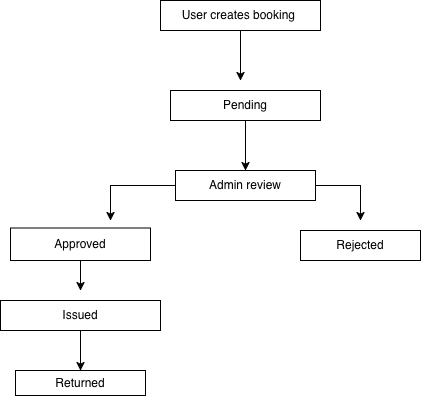

The diagram above was exported from draw.io. Its source (the exported page's mxGraphModel, read from the mxfile embedded in the PNG):
<mxGraphModel dx="774" dy="1649" grid="1" gridSize="10" guides="1" tooltips="1" connect="1" arrows="1" fold="1" page="1" pageScale="1" pageWidth="850" pageHeight="1100" math="0" shadow="0">
  <root>
    <mxCell id="0" />
    <mxCell id="1" parent="0" />
    <mxCell id="B1fElhEDkcuclCuPpj-N-10" edge="1" parent="1" source="_vsTwW091EI-2IWurKYC-1" style="edgeStyle=orthogonalEdgeStyle;rounded=0;orthogonalLoop=1;jettySize=auto;html=1;" target="B1fElhEDkcuclCuPpj-N-4" value="">
      <mxGeometry relative="1" as="geometry" />
    </mxCell>
    <mxCell id="_vsTwW091EI-2IWurKYC-1" parent="1" style="rounded=0;whiteSpace=wrap;html=1;" value="Pending" vertex="1">
      <mxGeometry height="30" width="150" x="290" y="60" as="geometry" />
    </mxCell>
    <mxCell id="B1fElhEDkcuclCuPpj-N-13" edge="1" parent="1" source="_vsTwW091EI-2IWurKYC-2" style="edgeStyle=orthogonalEdgeStyle;rounded=0;orthogonalLoop=1;jettySize=auto;html=1;">
      <mxGeometry relative="1" as="geometry">
        <mxPoint x="200" y="260" as="targetPoint" />
      </mxGeometry>
    </mxCell>
    <mxCell id="_vsTwW091EI-2IWurKYC-2" parent="1" style="rounded=0;whiteSpace=wrap;html=1;" value="Approved" vertex="1">
      <mxGeometry height="32.5" width="140" x="130" y="197.5" as="geometry" />
    </mxCell>
    <mxCell id="B1fElhEDkcuclCuPpj-N-14" edge="1" parent="1" source="_vsTwW091EI-2IWurKYC-3" style="edgeStyle=orthogonalEdgeStyle;rounded=0;orthogonalLoop=1;jettySize=auto;html=1;entryX=0.5;entryY=0;entryDx=0;entryDy=0;" target="_vsTwW091EI-2IWurKYC-4">
      <mxGeometry relative="1" as="geometry" />
    </mxCell>
    <mxCell id="_vsTwW091EI-2IWurKYC-3" parent="1" style="rounded=0;whiteSpace=wrap;html=1;" value="Issued" vertex="1">
      <mxGeometry height="30" width="160" x="120" y="270" as="geometry" />
    </mxCell>
    <mxCell id="_vsTwW091EI-2IWurKYC-4" parent="1" style="rounded=0;whiteSpace=wrap;html=1;" value="Returned" vertex="1">
      <mxGeometry height="25" width="130" x="135" y="340" as="geometry" />
    </mxCell>
    <mxCell id="_vsTwW091EI-2IWurKYC-11" parent="1" style="rounded=0;whiteSpace=wrap;html=1;" value="Rejected" vertex="1">
      <mxGeometry height="30" width="120" x="420" y="200" as="geometry" />
    </mxCell>
    <mxCell id="B1fElhEDkcuclCuPpj-N-9" edge="1" parent="1" source="B1fElhEDkcuclCuPpj-N-2" style="edgeStyle=orthogonalEdgeStyle;rounded=0;orthogonalLoop=1;jettySize=auto;html=1;">
      <mxGeometry relative="1" as="geometry">
        <mxPoint x="360" y="50" as="targetPoint" />
      </mxGeometry>
    </mxCell>
    <mxCell id="B1fElhEDkcuclCuPpj-N-2" parent="1" style="rounded=0;whiteSpace=wrap;html=1;" value="User creates booking&amp;nbsp;" vertex="1">
      <mxGeometry height="30" width="160" x="280" y="-30" as="geometry" />
    </mxCell>
    <mxCell id="B1fElhEDkcuclCuPpj-N-11" edge="1" parent="1" source="B1fElhEDkcuclCuPpj-N-4" style="edgeStyle=orthogonalEdgeStyle;rounded=0;orthogonalLoop=1;jettySize=auto;html=1;">
      <mxGeometry relative="1" as="geometry">
        <mxPoint x="230" y="190" as="targetPoint" />
      </mxGeometry>
    </mxCell>
    <mxCell id="B1fElhEDkcuclCuPpj-N-12" edge="1" parent="1" source="B1fElhEDkcuclCuPpj-N-4" style="edgeStyle=orthogonalEdgeStyle;rounded=0;orthogonalLoop=1;jettySize=auto;html=1;">
      <mxGeometry relative="1" as="geometry">
        <mxPoint x="480" y="190" as="targetPoint" />
      </mxGeometry>
    </mxCell>
    <mxCell id="B1fElhEDkcuclCuPpj-N-4" parent="1" style="rounded=0;whiteSpace=wrap;html=1;" value="Admin review" vertex="1">
      <mxGeometry height="30" width="140" x="295" y="140" as="geometry" />
    </mxCell>
  </root>
</mxGraphModel>